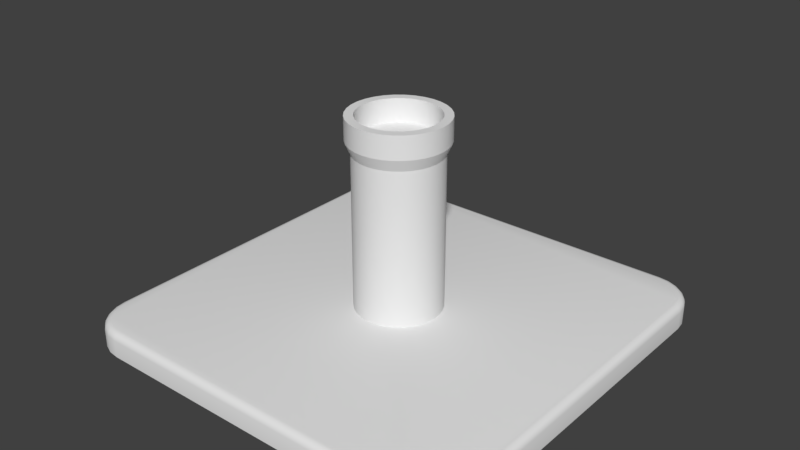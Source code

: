 # Source: scouttower.blend  (saved by Blender 2.78.0; exported with 4.5.12 LTS)
import bpy
from mathutils import Matrix  # noqa: F401  (used for matrix-valued properties, if any)

bpy.ops.wm.read_factory_settings(use_empty=True)
scene = bpy.context.scene
scene.name = 'Scene'

# ---- collections
col_collection_1 = bpy.data.collections.new('Collection 1'); scene.collection.children.link(col_collection_1)

# ---- materials (node trees are filled in below, after node groups)
mat_material_001 = bpy.data.materials.new('Material.001')
mat_material_001.alpha_threshold = 0.0
mat_material_001.roughness = 0.5

# ---- material node trees
mat_material_001.use_nodes = True; mat_material_001.node_tree.nodes.clear()
_N = mat_material_001.node_tree.nodes; _L = mat_material_001.node_tree.links
n0 = _N.new('ShaderNodeOutputMaterial'); n0.name = 'Material Output'; n0.location = (300, 300)
n1 = _N.new('ShaderNodeBsdfDiffuse'); n1.name = 'Diffuse BSDF'; n1.location = (10, 300)
_L.new(n1.outputs[0], n0.inputs[0])
n0.is_active_output = True

# ---- world
world_world = bpy.data.worlds.new('World'); scene.world = world_world
world_world.color = (0.05088, 0.05088, 0.05088)
world_world.use_sun_shadow = False
world_world.sun_shadow_jitter_overblur = 0.0
world_world.cycles.sampling_method = 'MANUAL'

# ---- meshes
me_plane = bpy.data.meshes.new('Plane')
me_plane.from_pydata([(-0.7941, -1.0, -0.01903), (-1.0, -0.7941, -0.01903), (-0.8474, -0.993, -0.01903), (-0.897, -0.9724, -0.01903), (-0.9397, -0.9397, -0.01903), (-0.9724, -0.897, -0.01903), (-0.993, -0.8474, -0.01903), (1.0, -0.7941, -0.01903), (0.7941, -1.0, -0.01903), (0.993, -0.8474, -0.01903), (0.9724, -0.897, -0.01903), (0.9397, -0.9397, -0.01903), (0.897, -0.9724, -0.01903), (0.8474, -0.993, -0.01903), (-1.0, 0.7941, -0.01903), (-0.7941, 1.0, -0.01903), (-0.993, 0.8474, -0.01903), (-0.9724, 0.897, -0.01903), (-0.9397, 0.9397, -0.01903), (-0.897, 0.9724, -0.01903), (-0.8474, 0.993, -0.01903), (0.7941, 1.0, -0.01903), (1.0, 0.7941, -0.01903), (0.8474, 0.993, -0.01903), (0.897, 0.9724, -0.01903), (0.9397, 0.9397, -0.01903), (0.9724, 0.897, -0.01903), (0.993, 0.8474, -0.01903), (-0.9662, -0.7918, 0.1), (-1.0, -0.7941, 0.0662), (-0.9831, -0.7929, 0.09547), (-0.9955, -0.7938, 0.0831), (-0.7918, -0.9662, 0.1), (-0.7941, -1.0, 0.0662), (-0.7929, -0.9831, 0.09547), (-0.7938, -0.9955, 0.0831), (-0.9601, -0.8385, 0.1), (-0.993, -0.8474, 0.0662), (-0.9765, -0.8429, 0.09547), (-0.9886, -0.8462, 0.0831), (-0.9429, -0.88, 0.1), (-0.9724, -0.897, 0.0662), (-0.9576, -0.8885, 0.09547), (-0.9685, -0.8947, 0.0831), (-0.9156, -0.9156, 0.1), (-0.9397, -0.9397, 0.0662), (-0.9276, -0.9276, 0.09547), (-0.9365, -0.9365, 0.0831), (-0.88, -0.9429, 0.1), (-0.897, -0.9724, 0.0662), (-0.8885, -0.9576, 0.09547), (-0.8947, -0.9685, 0.0831), (-0.8385, -0.9601, 0.1), (-0.8474, -0.993, 0.0662), (-0.8429, -0.9765, 0.09547), (-0.8462, -0.9886, 0.0831), (0.7918, -0.9662, 0.1), (0.7941, -1.0, 0.0662), (0.7929, -0.9831, 0.09547), (0.7938, -0.9955, 0.0831), (0.9662, -0.7918, 0.1), (1.0, -0.7941, 0.0662), (0.9831, -0.7929, 0.09547), (0.9955, -0.7938, 0.0831), (0.8385, -0.9601, 0.1), (0.8474, -0.993, 0.0662), (0.8429, -0.9765, 0.09547), (0.8462, -0.9886, 0.0831), (0.88, -0.9429, 0.1), (0.897, -0.9724, 0.0662), (0.8885, -0.9576, 0.09547), (0.8947, -0.9685, 0.0831), (0.9156, -0.9156, 0.1), (0.9397, -0.9397, 0.0662), (0.9276, -0.9276, 0.09547), (0.9365, -0.9365, 0.0831), (0.9429, -0.88, 0.1), (0.9724, -0.897, 0.0662), (0.9576, -0.8885, 0.09547), (0.9685, -0.8947, 0.0831), (0.9601, -0.8385, 0.1), (0.993, -0.8474, 0.0662), (0.9765, -0.8429, 0.09547), (0.9886, -0.8462, 0.0831), (-0.7918, 0.9662, 0.1), (-0.7941, 1.0, 0.0662), (-0.7929, 0.9831, 0.09547), (-0.7938, 0.9955, 0.0831), (-0.9662, 0.7918, 0.1), (-1.0, 0.7941, 0.0662), (-0.9831, 0.7929, 0.09547), (-0.9955, 0.7938, 0.0831), (-0.8385, 0.9601, 0.1), (-0.8474, 0.993, 0.0662), (-0.8429, 0.9765, 0.09547), (-0.8462, 0.9886, 0.0831), (-0.88, 0.9429, 0.1), (-0.897, 0.9724, 0.0662), (-0.8885, 0.9576, 0.09547), (-0.8947, 0.9685, 0.0831), (-0.9156, 0.9156, 0.1), (-0.9397, 0.9397, 0.0662), (-0.9276, 0.9276, 0.09547), (-0.9365, 0.9365, 0.0831), (-0.9429, 0.88, 0.1), (-0.9724, 0.897, 0.0662), (-0.9576, 0.8885, 0.09547), (-0.9685, 0.8947, 0.0831), (-0.9601, 0.8385, 0.1), (-0.993, 0.8474, 0.0662), (-0.9765, 0.8429, 0.09547), (-0.9886, 0.8462, 0.0831), (0.9662, 0.7918, 0.1), (1.0, 0.7941, 0.0662), (0.9831, 0.7929, 0.09547), (0.9955, 0.7938, 0.0831), (0.7918, 0.9662, 0.1), (0.7941, 1.0, 0.0662), (0.7929, 0.9831, 0.09547), (0.7938, 0.9955, 0.0831), (0.9601, 0.8385, 0.1), (0.993, 0.8474, 0.0662), (0.9765, 0.8429, 0.09547), (0.9886, 0.8462, 0.0831), (0.9429, 0.88, 0.1), (0.9724, 0.897, 0.0662), (0.9576, 0.8885, 0.09547), (0.9685, 0.8947, 0.0831), (0.9156, 0.9156, 0.1), (0.9397, 0.9397, 0.0662), (0.9276, 0.9276, 0.09547), (0.9365, 0.9365, 0.0831), (0.88, 0.9429, 0.1), (0.897, 0.9724, 0.0662), (0.8885, 0.9576, 0.09547), (0.8947, 0.9685, 0.0831), (0.8385, 0.9601, 0.1), (0.8474, 0.993, 0.0662), (0.8429, 0.9765, 0.09547), (0.8462, 0.9886, 0.0831)], [], [(7, 61, 81, 9), (6, 37, 29, 1), (0, 8, 57, 33), (109, 16, 14, 89), (5, 41, 37, 6), (13, 65, 57, 8), (2, 53, 49, 3), (3, 49, 45, 4), (4, 45, 41, 5), (14, 1, 29, 89), (21, 15, 85, 117), (97, 19, 18, 101), (101, 18, 17, 105), (105, 17, 16, 109), (113, 22, 27, 121), (93, 20, 19, 97), (137, 23, 21, 117), (125, 26, 25, 129), (129, 25, 24, 133), (133, 24, 23, 137), (121, 27, 26, 125), (12, 69, 65, 13), (85, 15, 20, 93), (9, 81, 77, 10), (10, 77, 73, 11), (11, 73, 69, 12), (7, 22, 113, 61), (0, 33, 53, 2), (32, 52, 54, 34), (34, 54, 55, 35), (35, 55, 53, 33), (52, 48, 50, 54), (54, 50, 51, 55), (55, 51, 49, 53), (48, 44, 46, 50), (50, 46, 47, 51), (51, 47, 45, 49), (44, 40, 42, 46), (46, 42, 43, 47), (47, 43, 41, 45), (40, 36, 38, 42), (42, 38, 39, 43), (43, 39, 37, 41), (36, 28, 30, 38), (38, 30, 31, 39), (39, 31, 29, 37), (92, 84, 86, 94), (94, 86, 87, 95), (95, 87, 85, 93), (96, 92, 94, 98), (98, 94, 95, 99), (99, 95, 93, 97), (100, 96, 98, 102), (102, 98, 99, 103), (103, 99, 97, 101), (104, 100, 102, 106), (106, 102, 103, 107), (107, 103, 101, 105), (108, 104, 106, 110), (110, 106, 107, 111), (111, 107, 105, 109), (88, 108, 110, 90), (90, 110, 111, 91), (91, 111, 109, 89), (120, 112, 114, 122), (122, 114, 115, 123), (123, 115, 113, 121), (124, 120, 122, 126), (126, 122, 123, 127), (127, 123, 121, 125), (128, 124, 126, 130), (130, 126, 127, 131), (131, 127, 125, 129), (132, 128, 130, 134), (134, 130, 131, 135), (135, 131, 129, 133), (136, 132, 134, 138), (138, 134, 135, 139), (139, 135, 133, 137), (116, 136, 138, 118), (118, 138, 139, 119), (119, 139, 137, 117), (60, 80, 82, 62), (62, 82, 83, 63), (63, 83, 81, 61), (80, 76, 78, 82), (82, 78, 79, 83), (83, 79, 77, 81), (76, 72, 74, 78), (78, 74, 75, 79), (79, 75, 73, 77), (72, 68, 70, 74), (74, 70, 71, 75), (75, 71, 69, 73), (68, 64, 66, 70), (70, 66, 67, 71), (71, 67, 65, 69), (64, 56, 58, 66), (66, 58, 59, 67), (67, 59, 57, 65), (56, 32, 34, 58), (58, 34, 35, 59), (59, 35, 33, 57), (28, 88, 90, 30), (30, 90, 91, 31), (31, 91, 89, 29), (112, 60, 62, 114), (114, 62, 63, 115), (115, 63, 61, 113), (84, 116, 118, 86), (86, 118, 119, 87), (87, 119, 117, 85), (28, 36, 40, 44, 48, 52, 32, 56, 64, 68, 72, 76, 80, 60, 112, 120, 124, 128, 132, 136, 116, 84, 92, 96, 100, 104, 108, 88)])
me_plane.polygons.foreach_set('use_smooth', [True] * 113)
_uv = me_plane.uv_layers.new(name='UVMap')
_uv.uv.foreach_set('vector', [0.9999, 0.1624, 0.9589, 0.1746, 0.9507, 0.147, 0.9922, 0.1306, 0.05046, 0.1001, 0.09416, 0.1216, 0.08334, 0.1502, 0.03929, 0.1327, 0.187, 9.924e-05, 0.8715, 0.02079, 0.8546, 0.064, 0.1991, 0.04264, 0.05242, 0.8481, 0.007762, 0.8658, 9.924e-05, 0.8313, 0.04369, 0.8191, 0.06811, 0.06906, 0.1074, 0.09802, 0.09416, 0.1216, 0.05046, 0.1001, 0.9034, 0.03204, 0.8827, 0.0745, 0.8546, 0.064, 0.8715, 0.02079, 0.1535, 0.007431, 0.1702, 0.05087, 0.1457, 0.06247, 0.1213, 0.02137, 0.1213, 0.02137, 0.1457, 0.06247, 0.1246, 0.07817, 0.09217, 0.04218, 0.09217, 0.04218, 0.1246, 0.07817, 0.1074, 0.09802, 0.06811, 0.06906, 9.924e-05, 0.8313, 0.03929, 0.1327, 0.08334, 0.1502, 0.04369, 0.8191, 0.8579, 0.9736, 0.1461, 0.9852, 0.1641, 0.9372, 0.8439, 0.9305, 0.1043, 0.9116, 0.07438, 0.9557, 0.04482, 0.9298, 0.08227, 0.8938, 0.08227, 0.8938, 0.04482, 0.9298, 0.0225, 0.8991, 0.06505, 0.8725, 0.06505, 0.8725, 0.0225, 0.8991, 0.007762, 0.8658, 0.05242, 0.8481, 0.9563, 0.8204, 0.9999, 0.8357, 0.9903, 0.8681, 0.9466, 0.8487, 0.1311, 0.9261, 0.1095, 0.9745, 0.07438, 0.9557, 0.1043, 0.9116, 0.8729, 0.9212, 0.8914, 0.9645, 0.8579, 0.9736, 0.8439, 0.9305, 0.9343, 0.8723, 0.9742, 0.8996, 0.9514, 0.9272, 0.9178, 0.8925, 0.9178, 0.8925, 0.9514, 0.9272, 0.9231, 0.9491, 0.8972, 0.9088, 0.8972, 0.9088, 0.9231, 0.9491, 0.8914, 0.9645, 0.8729, 0.9212, 0.9466, 0.8487, 0.9903, 0.8681, 0.9742, 0.8996, 0.9343, 0.8723, 0.9333, 0.04951, 0.9054, 0.08746, 0.8827, 0.0745, 0.9034, 0.03204, 0.1641, 0.9372, 0.1461, 0.9852, 0.1095, 0.9745, 0.1311, 0.9261, 0.9922, 0.1306, 0.9507, 0.147, 0.9395, 0.1238, 0.9786, 0.1003, 0.9786, 0.1003, 0.9395, 0.1238, 0.9244, 0.1039, 0.9588, 0.07268, 0.9588, 0.07268, 0.9244, 0.1039, 0.9054, 0.08746, 0.9333, 0.04951, 0.9999, 0.1624, 0.9999, 0.8357, 0.9563, 0.8204, 0.9589, 0.1746, 0.187, 9.924e-05, 0.1991, 0.04264, 0.1702, 0.05087, 0.1535, 0.007431, 0.2019, 0.0735, 0.1782, 0.07639, 0.1758, 0.06793, 0.2015, 0.0635, 0.2015, 0.0635, 0.1758, 0.06793, 0.1732, 0.05947, 0.2006, 0.05325, 0.2006, 0.05325, 0.1732, 0.05947, 0.1702, 0.05087, 0.1991, 0.04264, 0.1782, 0.07639, 0.1582, 0.08423, 0.1542, 0.07702, 0.1758, 0.06793, 0.1758, 0.06793, 0.1542, 0.07702, 0.1501, 0.06982, 0.1732, 0.05947, 0.1732, 0.05947, 0.1501, 0.06982, 0.1457, 0.06247, 0.1702, 0.05087, 0.1582, 0.08423, 0.1414, 0.09613, 0.136, 0.09022, 0.1542, 0.07702, 0.1542, 0.07702, 0.136, 0.09022, 0.1304, 0.0843, 0.1501, 0.06982, 0.1501, 0.06982, 0.1304, 0.0843, 0.1246, 0.07817, 0.1457, 0.06247, 0.1414, 0.09613, 0.1283, 0.1119, 0.1214, 0.1075, 0.136, 0.09022, 0.136, 0.09022, 0.1214, 0.1075, 0.1145, 0.1028, 0.1304, 0.0843, 0.1304, 0.0843, 0.1145, 0.1028, 0.1074, 0.09802, 0.1246, 0.07817, 0.1283, 0.1119, 0.1192, 0.1314, 0.1108, 0.1284, 0.1214, 0.1075, 0.1214, 0.1075, 0.1108, 0.1284, 0.1024, 0.1252, 0.1145, 0.1028, 0.1145, 0.1028, 0.1024, 0.1252, 0.09416, 0.1216, 0.1074, 0.09802, 0.1192, 0.1314, 0.1146, 0.1554, 0.1045, 0.1542, 0.1108, 0.1284, 0.1108, 0.1284, 0.1045, 0.1542, 0.09407, 0.1525, 0.1024, 0.1252, 0.1024, 0.1252, 0.09407, 0.1525, 0.08334, 0.1502, 0.09416, 0.1216, 0.1411, 0.8978, 0.1699, 0.9027, 0.1684, 0.914, 0.1382, 0.9073, 0.1382, 0.9073, 0.1684, 0.914, 0.1664, 0.9254, 0.1349, 0.9167, 0.1349, 0.9167, 0.1664, 0.9254, 0.1641, 0.9372, 0.1311, 0.9261, 0.1184, 0.8878, 0.1411, 0.8978, 0.1382, 0.9073, 0.114, 0.8958, 0.114, 0.8958, 0.1382, 0.9073, 0.1349, 0.9167, 0.1093, 0.9037, 0.1093, 0.9037, 0.1349, 0.9167, 0.1311, 0.9261, 0.1043, 0.9116, 0.1003, 0.8747, 0.1184, 0.8878, 0.114, 0.8958, 0.09445, 0.881, 0.09445, 0.881, 0.114, 0.8958, 0.1093, 0.9037, 0.08849, 0.8873, 0.08849, 0.8873, 0.1093, 0.9037, 0.1043, 0.9116, 0.08227, 0.8938, 0.08662, 0.8585, 0.1003, 0.8747, 0.09445, 0.881, 0.07956, 0.863, 0.07956, 0.863, 0.09445, 0.881, 0.08849, 0.8873, 0.07242, 0.8677, 0.07242, 0.8677, 0.08849, 0.8873, 0.08227, 0.8938, 0.06505, 0.8725, 0.07766, 0.8394, 0.08662, 0.8585, 0.07956, 0.863, 0.0694, 0.842, 0.0694, 0.842, 0.07956, 0.863, 0.07242, 0.8677, 0.06103, 0.8449, 0.06103, 0.8449, 0.07242, 0.8677, 0.06505, 0.8725, 0.05242, 0.8481, 0.07457, 0.8168, 0.07766, 0.8394, 0.0694, 0.842, 0.0647, 0.817, 0.0647, 0.817, 0.0694, 0.842, 0.06103, 0.8449, 0.05444, 0.8177, 0.05444, 0.8177, 0.06103, 0.8449, 0.05242, 0.8481, 0.04369, 0.8191, 0.9218, 0.8398, 0.9257, 0.8164, 0.9356, 0.8172, 0.9301, 0.8425, 0.9301, 0.8425, 0.9356, 0.8172, 0.9457, 0.8185, 0.9384, 0.8454, 0.9384, 0.8454, 0.9457, 0.8185, 0.9563, 0.8204, 0.9466, 0.8487, 0.9133, 0.8591, 0.9218, 0.8398, 0.9301, 0.8425, 0.9202, 0.8634, 0.9202, 0.8634, 0.9301, 0.8425, 0.9384, 0.8454, 0.9272, 0.8677, 0.9272, 0.8677, 0.9384, 0.8454, 0.9466, 0.8487, 0.9343, 0.8723, 0.9006, 0.875, 0.9133, 0.8591, 0.9202, 0.8634, 0.9062, 0.8808, 0.9062, 0.8808, 0.9202, 0.8634, 0.9272, 0.8677, 0.9119, 0.8866, 0.9119, 0.8866, 0.9272, 0.8677, 0.9343, 0.8723, 0.9178, 0.8925, 0.8841, 0.8873, 0.9006, 0.875, 0.9062, 0.8808, 0.8883, 0.8944, 0.8883, 0.8944, 0.9062, 0.8808, 0.9119, 0.8866, 0.8926, 0.9015, 0.8926, 0.9015, 0.9119, 0.8866, 0.9178, 0.8925, 0.8972, 0.9088, 0.8642, 0.8955, 0.8841, 0.8873, 0.8883, 0.8944, 0.8667, 0.9041, 0.8667, 0.9041, 0.8883, 0.8944, 0.8926, 0.9015, 0.8696, 0.9126, 0.8696, 0.9126, 0.8926, 0.9015, 0.8972, 0.9088, 0.8729, 0.9212, 0.84, 0.899, 0.8642, 0.8955, 0.8667, 0.9041, 0.8407, 0.9093, 0.8407, 0.9093, 0.8667, 0.9041, 0.8696, 0.9126, 0.842, 0.9197, 0.842, 0.9197, 0.8696, 0.9126, 0.8729, 0.9212, 0.8439, 0.9305, 0.9289, 0.1776, 0.9265, 0.1546, 0.9345, 0.1524, 0.9387, 0.1772, 0.9387, 0.1772, 0.9345, 0.1524, 0.9425, 0.1499, 0.9486, 0.1762, 0.9486, 0.1762, 0.9425, 0.1499, 0.9507, 0.147, 0.9589, 0.1746, 0.9265, 0.1546, 0.9189, 0.1359, 0.9257, 0.132, 0.9345, 0.1524, 0.9345, 0.1524, 0.9257, 0.132, 0.9325, 0.128, 0.9425, 0.1499, 0.9425, 0.1499, 0.9325, 0.128, 0.9395, 0.1238, 0.9507, 0.147, 0.9189, 0.1359, 0.9072, 0.1202, 0.9129, 0.1148, 0.9257, 0.132, 0.9257, 0.132, 0.9129, 0.1148, 0.9185, 0.1094, 0.9325, 0.128, 0.9325, 0.128, 0.9185, 0.1094, 0.9244, 0.1039, 0.9395, 0.1238, 0.9072, 0.1202, 0.8921, 0.1076, 0.8963, 0.101, 0.9129, 0.1148, 0.9129, 0.1148, 0.8963, 0.101, 0.9008, 0.09427, 0.9185, 0.1094, 0.9185, 0.1094, 0.9008, 0.09427, 0.9054, 0.08746, 0.9244, 0.1039, 0.8921, 0.1076, 0.8733, 0.09873, 0.8761, 0.09061, 0.8963, 0.101, 0.8963, 0.101, 0.8761, 0.09061, 0.8792, 0.08254, 0.9008, 0.09427, 0.9008, 0.09427, 0.8792, 0.08254, 0.8827, 0.0745, 0.9054, 0.08746, 0.8733, 0.09873, 0.8498, 0.09451, 0.8509, 0.08463, 0.8761, 0.09061, 0.8761, 0.09061, 0.8509, 0.08463, 0.8525, 0.07451, 0.8792, 0.08254, 0.8792, 0.08254, 0.8525, 0.07451, 0.8546, 0.064, 0.8827, 0.0745, 0.8498, 0.09451, 0.2019, 0.0735, 0.2015, 0.0635, 0.8509, 0.08463, 0.8509, 0.08463, 0.2015, 0.0635, 0.2006, 0.05325, 0.8525, 0.07451, 0.8525, 0.07451, 0.2006, 0.05325, 0.1991, 0.04264, 0.8546, 0.064, 0.1146, 0.1554, 0.07457, 0.8168, 0.0647, 0.817, 0.1045, 0.1542, 0.1045, 0.1542, 0.0647, 0.817, 0.05444, 0.8177, 0.09407, 0.1525, 0.09407, 0.1525, 0.05444, 0.8177, 0.04369, 0.8191, 0.08334, 0.1502, 0.9257, 0.8164, 0.9289, 0.1776, 0.9387, 0.1772, 0.9356, 0.8172, 0.9356, 0.8172, 0.9387, 0.1772, 0.9486, 0.1762, 0.9457, 0.8185, 0.9457, 0.8185, 0.9486, 0.1762, 0.9589, 0.1746, 0.9563, 0.8204, 0.1699, 0.9027, 0.84, 0.899, 0.8407, 0.9093, 0.1684, 0.914, 0.1684, 0.914, 0.8407, 0.9093, 0.842, 0.9197, 0.1664, 0.9254, 0.1664, 0.9254, 0.842, 0.9197, 0.8439, 0.9305, 0.1641, 0.9372, 0.1146, 0.1554, 0.1192, 0.1314, 0.1283, 0.1119, 0.1414, 0.09613, 0.1582, 0.08423, 0.1782, 0.07639, 0.2019, 0.0735, 0.8498, 0.09451, 0.8733, 0.09873, 0.8921, 0.1076, 0.9072, 0.1202, 0.9189, 0.1359, 0.9265, 0.1546, 0.9289, 0.1776, 0.9257, 0.8164, 0.9218, 0.8398, 0.9133, 0.8591, 0.9006, 0.875, 0.8841, 0.8873, 0.8642, 0.8955, 0.84, 0.899, 0.1699, 0.9027, 0.1411, 0.8978, 0.1184, 0.8878, 0.1003, 0.8747, 0.08662, 0.8585, 0.07766, 0.8394, 0.07457, 0.8168])
me_plane.materials.append(mat_material_001)
me_plane.use_remesh_preserve_volume = False
me_plane.use_remesh_preserve_attributes = False
me_plane.use_mirror_vertex_groups = False
me_plane.update()
me_cylinder = bpy.data.meshes.new('Cylinder')
me_cylinder.from_pydata([(-0.00514, 0.2058, 0.05274), (-0.00514, 0.2058, 0.8534), (0.03542, 0.2018, 0.05274), (0.03542, 0.2018, 0.8534), (0.07442, 0.19, 0.05274), (0.07442, 0.19, 0.8534), (0.1104, 0.1708, 0.05274), (0.1104, 0.1708, 0.8534), (0.1419, 0.1449, 0.05274), (0.1419, 0.1449, 0.8534), (0.1677, 0.1134, 0.05274), (0.1677, 0.1134, 0.8534), (0.1869, 0.07747, 0.05274), (0.1869, 0.07747, 0.8534), (0.1988, 0.03847, 0.05274), (0.1988, 0.03847, 0.8534), (0.2028, -0.002091, 0.05274), (0.2028, -0.002091, 0.8534), (0.1988, -0.04265, 0.05274), (0.1988, -0.04265, 0.8534), (0.1869, -0.08165, 0.05274), (0.1869, -0.08165, 0.8534), (0.1677, -0.1176, 0.05274), (0.1677, -0.1176, 0.8534), (0.1419, -0.1491, 0.05274), (0.1419, -0.1491, 0.8534), (0.1104, -0.175, 0.05274), (0.1104, -0.175, 0.8534), (0.07442, -0.1942, 0.05274), (0.07442, -0.1942, 0.8534), (0.03542, -0.206, 0.05274), (0.03542, -0.206, 0.8534), (-0.005141, -0.21, 0.05274), (-0.005141, -0.21, 0.8534), (-0.0457, -0.206, 0.05274), (-0.0457, -0.206, 0.8534), (-0.0847, -0.1942, 0.05274), (-0.0847, -0.1942, 0.8534), (-0.1206, -0.175, 0.05274), (-0.1206, -0.175, 0.8534), (-0.1521, -0.1491, 0.05274), (-0.1521, -0.1491, 0.8534), (-0.178, -0.1176, 0.05274), (-0.178, -0.1176, 0.8534), (-0.1972, -0.08165, 0.05274), (-0.1972, -0.08165, 0.8534), (-0.209, -0.04265, 0.05274), (-0.209, -0.04265, 0.8534), (-0.213, -0.002091, 0.05274), (-0.213, -0.002091, 0.8534), (-0.209, 0.03847, 0.05274), (-0.209, 0.03847, 0.8534), (-0.1972, 0.07747, 0.05274), (-0.1972, 0.07747, 0.8534), (-0.178, 0.1134, 0.05274), (-0.178, 0.1134, 0.8534), (-0.1521, 0.1449, 0.05274), (-0.1521, 0.1449, 0.8534), (-0.1206, 0.1708, 0.05274), (-0.1206, 0.1708, 0.8534), (-0.0847, 0.19, 0.05274), (-0.0847, 0.19, 0.8534), (-0.0457, 0.2018, 0.05274), (-0.0457, 0.2018, 0.8534), (0.04053, 0.2275, 0.9121), (-0.00514, 0.232, 0.9121), (0.08444, 0.2142, 0.9121), (0.1249, 0.1926, 0.9121), (0.1604, 0.1634, 0.9121), (0.1895, 0.128, 0.9121), (0.2111, 0.08749, 0.9121), (0.2245, 0.04358, 0.9121), (0.229, -0.002091, 0.9121), (0.2245, -0.04776, 0.9121), (0.2111, -0.09168, 0.9121), (0.1895, -0.1321, 0.9121), (0.1604, -0.1676, 0.9121), (0.1249, -0.1967, 0.9121), (0.08444, -0.2184, 0.9121), (0.04053, -0.2317, 0.9121), (-0.005141, -0.2362, 0.9121), (-0.05081, -0.2317, 0.9121), (-0.09473, -0.2184, 0.9121), (-0.1352, -0.1967, 0.9121), (-0.1707, -0.1676, 0.9121), (-0.1998, -0.1321, 0.9121), (-0.2214, -0.09168, 0.9121), (-0.2347, -0.04776, 0.9121), (-0.2392, -0.002091, 0.9121), (-0.2347, 0.04358, 0.9121), (-0.2214, 0.08749, 0.9121), (-0.1998, 0.128, 0.9121), (-0.1707, 0.1634, 0.9121), (-0.1352, 0.1926, 0.9121), (-0.09472, 0.2142, 0.9121), (-0.05081, 0.2275, 0.9121), (0.04053, 0.2275, 1.024), (-0.00514, 0.232, 1.024), (0.08444, 0.2142, 1.024), (0.1249, 0.1926, 1.024), (0.1604, 0.1634, 1.024), (0.1895, 0.128, 1.024), (0.2111, 0.08749, 1.024), (0.2245, 0.04358, 1.024), (0.229, -0.002091, 1.024), (0.2245, -0.04776, 1.024), (0.2111, -0.09168, 1.024), (0.1895, -0.1321, 1.024), (0.1604, -0.1676, 1.024), (0.1249, -0.1967, 1.024), (0.08444, -0.2184, 1.024), (0.04053, -0.2317, 1.024), (-0.005141, -0.2362, 1.024), (-0.05081, -0.2317, 1.024), (-0.09473, -0.2184, 1.024), (-0.1352, -0.1967, 1.024), (-0.1707, -0.1676, 1.024), (-0.1998, -0.1321, 1.024), (-0.2214, -0.09168, 1.024), (-0.2347, -0.04776, 1.024), (-0.2392, -0.002091, 1.024), (-0.2347, 0.04358, 1.024), (-0.2214, 0.08749, 1.024), (-0.1998, 0.128, 1.024), (-0.1707, 0.1634, 1.024), (-0.1352, 0.1926, 1.024), (-0.09472, 0.2142, 1.024), (-0.05081, 0.2275, 1.024), (0.03229, 0.1861, 1.024), (-0.00514, 0.1898, 1.024), (0.06829, 0.1752, 1.024), (0.1015, 0.1575, 1.024), (0.1305, 0.1336, 1.024), (0.1544, 0.1045, 1.024), (0.1721, 0.07134, 1.024), (0.1831, 0.03534, 1.024), (0.1867, -0.002091, 1.024), (0.1831, -0.03953, 1.024), (0.1721, -0.07552, 1.024), (0.1544, -0.1087, 1.024), (0.1305, -0.1378, 1.024), (0.1015, -0.1616, 1.024), (0.06829, -0.1794, 1.024), (0.03229, -0.1903, 1.024), (-0.005141, -0.194, 1.024), (-0.04257, -0.1903, 1.024), (-0.07857, -0.1794, 1.024), (-0.1117, -0.1616, 1.024), (-0.1408, -0.1378, 1.024), (-0.1647, -0.1087, 1.024), (-0.1824, -0.07552, 1.024), (-0.1933, -0.03952, 1.024), (-0.197, -0.002091, 1.024), (-0.1933, 0.03534, 1.024), (-0.1824, 0.07134, 1.024), (-0.1647, 0.1045, 1.024), (-0.1408, 0.1336, 1.024), (-0.1117, 0.1575, 1.024), (-0.07857, 0.1752, 1.024), (-0.04257, 0.1861, 1.024), (0.03229, 0.1861, 0.9104), (-0.00514, 0.1898, 0.9104), (0.06829, 0.1752, 0.9104), (0.1015, 0.1575, 0.9104), (0.1305, 0.1336, 0.9104), (0.1544, 0.1045, 0.9104), (0.1721, 0.07134, 0.9104), (0.1831, 0.03534, 0.9104), (0.1867, -0.002091, 0.9104), (0.1831, -0.03953, 0.9104), (0.1721, -0.07552, 0.9104), (0.1544, -0.1087, 0.9104), (0.1305, -0.1378, 0.9104), (0.1015, -0.1616, 0.9104), (0.06829, -0.1794, 0.9104), (0.03229, -0.1903, 0.9104), (-0.005141, -0.194, 0.9104), (-0.04257, -0.1903, 0.9104), (-0.07857, -0.1794, 0.9104), (-0.1117, -0.1616, 0.9104), (-0.1408, -0.1378, 0.9104), (-0.1647, -0.1087, 0.9104), (-0.1824, -0.07552, 0.9104), (-0.1933, -0.03952, 0.9104), (-0.197, -0.002091, 0.9104), (-0.1933, 0.03534, 0.9104), (-0.1824, 0.07134, 0.9104), (-0.1647, 0.1045, 0.9104), (-0.1408, 0.1336, 0.9104), (-0.1117, 0.1575, 0.9104), (-0.07857, 0.1752, 0.9104), (-0.04257, 0.1861, 0.9104)], [], [(0, 1, 3, 2), (2, 3, 5, 4), (4, 5, 7, 6), (6, 7, 9, 8), (8, 9, 11, 10), (10, 11, 13, 12), (12, 13, 15, 14), (14, 15, 17, 16), (16, 17, 19, 18), (18, 19, 21, 20), (20, 21, 23, 22), (22, 23, 25, 24), (24, 25, 27, 26), (26, 27, 29, 28), (28, 29, 31, 30), (30, 31, 33, 32), (32, 33, 35, 34), (34, 35, 37, 36), (36, 37, 39, 38), (38, 39, 41, 40), (40, 41, 43, 42), (42, 43, 45, 44), (44, 45, 47, 46), (46, 47, 49, 48), (48, 49, 51, 50), (50, 51, 53, 52), (52, 53, 55, 54), (54, 55, 57, 56), (56, 57, 59, 58), (58, 59, 61, 60), (9, 7, 67, 68), (60, 61, 63, 62), (62, 63, 1, 0), (0, 2, 4, 6, 8, 10, 12, 14, 16, 18, 20, 22, 24, 26, 28, 30, 32, 34, 36, 38, 40, 42, 44, 46, 48, 50, 52, 54, 56, 58, 60, 62), (87, 86, 118, 119), (27, 25, 76, 77), (45, 43, 85, 86), (63, 61, 94, 95), (19, 17, 72, 73), (37, 35, 81, 82), (55, 53, 90, 91), (11, 9, 68, 69), (29, 27, 77, 78), (47, 45, 86, 87), (3, 1, 65, 64), (1, 63, 95, 65), (21, 19, 73, 74), (39, 37, 82, 83), (57, 55, 91, 92), (13, 11, 69, 70), (31, 29, 78, 79), (49, 47, 87, 88), (5, 3, 64, 66), (23, 21, 74, 75), (41, 39, 83, 84), (59, 57, 92, 93), (15, 13, 70, 71), (33, 31, 79, 80), (51, 49, 88, 89), (7, 5, 66, 67), (25, 23, 75, 76), (43, 41, 84, 85), (61, 59, 93, 94), (17, 15, 71, 72), (35, 33, 80, 81), (53, 51, 89, 90), (122, 121, 153, 154), (74, 73, 105, 106), (88, 87, 119, 120), (75, 74, 106, 107), (89, 88, 120, 121), (76, 75, 107, 108), (90, 89, 121, 122), (77, 76, 108, 109), (91, 90, 122, 123), (78, 77, 109, 110), (64, 65, 97, 96), (92, 91, 123, 124), (79, 78, 110, 111), (66, 64, 96, 98), (93, 92, 124, 125), (80, 79, 111, 112), (67, 66, 98, 99), (94, 93, 125, 126), (81, 80, 112, 113), (68, 67, 99, 100), (95, 94, 126, 127), (82, 81, 113, 114), (69, 68, 100, 101), (65, 95, 127, 97), (83, 82, 114, 115), (70, 69, 101, 102), (84, 83, 115, 116), (71, 70, 102, 103), (85, 84, 116, 117), (72, 71, 103, 104), (86, 85, 117, 118), (73, 72, 104, 105), (130, 128, 160, 162), (109, 108, 140, 141), (123, 122, 154, 155), (110, 109, 141, 142), (96, 97, 129, 128), (124, 123, 155, 156), (111, 110, 142, 143), (98, 96, 128, 130), (125, 124, 156, 157), (112, 111, 143, 144), (99, 98, 130, 131), (126, 125, 157, 158), (113, 112, 144, 145), (100, 99, 131, 132), (127, 126, 158, 159), (114, 113, 145, 146), (101, 100, 132, 133), (97, 127, 159, 129), (115, 114, 146, 147), (102, 101, 133, 134), (116, 115, 147, 148), (103, 102, 134, 135), (117, 116, 148, 149), (104, 103, 135, 136), (118, 117, 149, 150), (105, 104, 136, 137), (119, 118, 150, 151), (106, 105, 137, 138), (120, 119, 151, 152), (107, 106, 138, 139), (121, 120, 152, 153), (108, 107, 139, 140), (160, 161, 191, 190, 189, 188, 187, 186, 185, 184, 183, 182, 181, 180, 179, 178, 177, 176, 175, 174, 173, 172, 171, 170, 169, 168, 167, 166, 165, 164, 163, 162), (157, 156, 188, 189), (144, 143, 175, 176), (131, 130, 162, 163), (158, 157, 189, 190), (145, 144, 176, 177), (132, 131, 163, 164), (159, 158, 190, 191), (146, 145, 177, 178), (133, 132, 164, 165), (129, 159, 191, 161), (147, 146, 178, 179), (134, 133, 165, 166), (148, 147, 179, 180), (135, 134, 166, 167), (149, 148, 180, 181), (136, 135, 167, 168), (150, 149, 181, 182), (137, 136, 168, 169), (151, 150, 182, 183), (138, 137, 169, 170), (152, 151, 183, 184), (139, 138, 170, 171), (153, 152, 184, 185), (140, 139, 171, 172), (154, 153, 185, 186), (141, 140, 172, 173), (155, 154, 186, 187), (142, 141, 173, 174), (128, 129, 161, 160), (156, 155, 187, 188), (143, 142, 174, 175)])
me_cylinder.polygons.foreach_set('use_smooth', [True] * 162)
me_cylinder.use_remesh_preserve_volume = False
me_cylinder.use_remesh_preserve_attributes = False
me_cylinder.use_mirror_vertex_groups = False
me_cylinder.update()

# ---- objects
ob_plane = bpy.data.objects.new('Plane', me_plane)
ob_cylinder = bpy.data.objects.new('Cylinder', me_cylinder)

# ---- transforms, parenting, visibility, modifiers, constraints
ob_plane.location = (0.0, 0.0, 0.0)
ob_plane.lineart.crease_threshold = 0.0
ob_cylinder.location = (0.0, 0.0, 0.0)
ob_cylinder.lineart.crease_threshold = 0.0
_m = ob_cylinder.modifiers.new('EdgeSplit', 'EDGE_SPLIT')
_m.split_angle = 0.3944

# ---- collection membership
col_collection_1.objects.link(ob_plane)
col_collection_1.objects.link(ob_cylinder)

# ---- scene / render settings (as saved in the file)
scene.frame_start = 1; scene.frame_end = 250; scene.frame_set(4)
scene.render.engine = 'CYCLES'
scene.render.resolution_percentage = 50
scene.render.dither_intensity = 0.0
scene.cycles.use_denoising = False
scene.cycles.samples = 128
scene.cycles.sampling_pattern = 'TABULATED_SOBOL'
scene.cycles.light_sampling_threshold = 0.0
scene.cycles.use_adaptive_sampling = False
scene.cycles.use_light_tree = False
scene.cycles.blur_glossy = 0.0
scene.cycles.sample_clamp_indirect = 0.0
scene.view_settings.view_transform = 'Standard'
bpy.context.view_layer.update()

# ---- added for rendering (the .blend has no active camera and no usable light): camera, sun
cam_auto = bpy.data.cameras.new('AutoCamera')
cam_auto.lens = 50.0
cam_auto.sensor_width = 36.0
cam_auto.clip_end = 1000.0
ob_auto_camera = bpy.data.objects.new('AutoCamera', cam_auto)
scene.collection.objects.link(ob_auto_camera)
ob_auto_camera.location = (2.78936, -3.34723, 2.73422)
ob_auto_camera.rotation_euler = (1.09748, -7.21219e-08, 0.694738)
scene.camera = ob_auto_camera
light_auto_sun = bpy.data.lights.new('AutoSun', 'SUN')
light_auto_sun.energy = 3.0
light_auto_sun.angle = 0.0523599
ob_auto_sun = bpy.data.objects.new('AutoSun', light_auto_sun)
scene.collection.objects.link(ob_auto_sun)
ob_auto_sun.rotation_euler = (0.872665, 0.174533, 0.523599)
bpy.context.view_layer.update()
